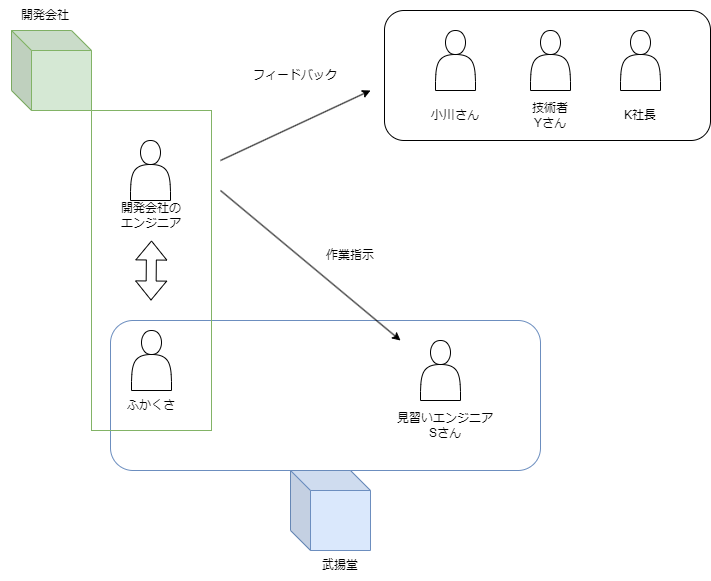

The diagram above was exported from draw.io. Its source (the exported page's mxGraphModel, read from the mxfile embedded in the PNG):
<mxGraphModel dx="880" dy="654" grid="1" gridSize="10" guides="1" tooltips="1" connect="1" arrows="1" fold="1" page="1" pageScale="1" pageWidth="827" pageHeight="1169" math="0" shadow="0">
  <root>
    <mxCell id="0" />
    <mxCell id="1" parent="0" />
    <mxCell id="Q0Q4ASfPmtK4dNOpTsf1-19" value="" style="rounded=1;whiteSpace=wrap;html=1;fillColor=none;strokeColor=#6c8ebf;" vertex="1" parent="1">
      <mxGeometry x="140" y="330" width="430" height="150" as="geometry" />
    </mxCell>
    <mxCell id="Q0Q4ASfPmtK4dNOpTsf1-6" value="" style="rounded=0;whiteSpace=wrap;html=1;fillColor=none;strokeColor=#82b366;" vertex="1" parent="1">
      <mxGeometry x="121" y="120" width="120" height="320" as="geometry" />
    </mxCell>
    <mxCell id="Q0Q4ASfPmtK4dNOpTsf1-1" value="" style="shape=actor;whiteSpace=wrap;html=1;" vertex="1" parent="1">
      <mxGeometry x="161" y="340" width="40" height="60" as="geometry" />
    </mxCell>
    <mxCell id="Q0Q4ASfPmtK4dNOpTsf1-2" value="ふかくさ" style="text;html=1;strokeColor=none;fillColor=none;align=center;verticalAlign=middle;whiteSpace=wrap;rounded=0;" vertex="1" parent="1">
      <mxGeometry x="151" y="400" width="60" height="30" as="geometry" />
    </mxCell>
    <mxCell id="Q0Q4ASfPmtK4dNOpTsf1-3" value="" style="shape=actor;whiteSpace=wrap;html=1;" vertex="1" parent="1">
      <mxGeometry x="160" y="150" width="40" height="60" as="geometry" />
    </mxCell>
    <mxCell id="Q0Q4ASfPmtK4dNOpTsf1-4" value="開発会社の&lt;br&gt;エンジニア" style="text;html=1;strokeColor=none;fillColor=none;align=center;verticalAlign=middle;whiteSpace=wrap;rounded=0;" vertex="1" parent="1">
      <mxGeometry x="141" y="210" width="80" height="30" as="geometry" />
    </mxCell>
    <mxCell id="Q0Q4ASfPmtK4dNOpTsf1-5" value="" style="shape=flexArrow;endArrow=classic;startArrow=classic;html=1;rounded=0;" edge="1" parent="1">
      <mxGeometry width="100" height="100" relative="1" as="geometry">
        <mxPoint x="180.5" y="310" as="sourcePoint" />
        <mxPoint x="181" y="250" as="targetPoint" />
      </mxGeometry>
    </mxCell>
    <mxCell id="Q0Q4ASfPmtK4dNOpTsf1-7" value="" style="shape=cube;whiteSpace=wrap;html=1;boundedLbl=1;backgroundOutline=1;darkOpacity=0.05;darkOpacity2=0.1;fillColor=#d5e8d4;size=20;strokeColor=#82b366;" vertex="1" parent="1">
      <mxGeometry x="41" y="40" width="80" height="80" as="geometry" />
    </mxCell>
    <mxCell id="Q0Q4ASfPmtK4dNOpTsf1-8" value="" style="shape=cube;whiteSpace=wrap;html=1;boundedLbl=1;backgroundOutline=1;darkOpacity=0.05;darkOpacity2=0.1;fillColor=#dae8fc;size=20;strokeColor=#6c8ebf;" vertex="1" parent="1">
      <mxGeometry x="320" y="480" width="80" height="80" as="geometry" />
    </mxCell>
    <mxCell id="Q0Q4ASfPmtK4dNOpTsf1-9" value="武揚堂" style="text;html=1;strokeColor=none;fillColor=none;align=center;verticalAlign=middle;whiteSpace=wrap;rounded=0;" vertex="1" parent="1">
      <mxGeometry x="340" y="560" width="60" height="30" as="geometry" />
    </mxCell>
    <mxCell id="Q0Q4ASfPmtK4dNOpTsf1-10" value="開発会社" style="text;html=1;strokeColor=none;fillColor=none;align=center;verticalAlign=middle;whiteSpace=wrap;rounded=0;" vertex="1" parent="1">
      <mxGeometry x="30" y="10" width="90" height="30" as="geometry" />
    </mxCell>
    <mxCell id="Q0Q4ASfPmtK4dNOpTsf1-11" value="" style="shape=actor;whiteSpace=wrap;html=1;" vertex="1" parent="1">
      <mxGeometry x="450" y="350" width="40" height="60" as="geometry" />
    </mxCell>
    <mxCell id="Q0Q4ASfPmtK4dNOpTsf1-12" value="見習いエンジニア&lt;br&gt;Sさん" style="text;html=1;strokeColor=none;fillColor=none;align=center;verticalAlign=middle;whiteSpace=wrap;rounded=0;" vertex="1" parent="1">
      <mxGeometry x="400" y="420" width="150" height="30" as="geometry" />
    </mxCell>
    <mxCell id="Q0Q4ASfPmtK4dNOpTsf1-13" value="" style="endArrow=classic;html=1;rounded=0;" edge="1" parent="1">
      <mxGeometry width="50" height="50" relative="1" as="geometry">
        <mxPoint x="250" y="200" as="sourcePoint" />
        <mxPoint x="430" y="350" as="targetPoint" />
      </mxGeometry>
    </mxCell>
    <mxCell id="Q0Q4ASfPmtK4dNOpTsf1-14" value="作業指示" style="text;html=1;strokeColor=none;fillColor=none;align=center;verticalAlign=middle;whiteSpace=wrap;rounded=0;" vertex="1" parent="1">
      <mxGeometry x="350" y="250" width="60" height="30" as="geometry" />
    </mxCell>
    <mxCell id="Q0Q4ASfPmtK4dNOpTsf1-15" value="" style="endArrow=classic;html=1;rounded=0;" edge="1" parent="1">
      <mxGeometry width="50" height="50" relative="1" as="geometry">
        <mxPoint x="250" y="170" as="sourcePoint" />
        <mxPoint x="400" y="100" as="targetPoint" />
      </mxGeometry>
    </mxCell>
    <mxCell id="Q0Q4ASfPmtK4dNOpTsf1-16" value="" style="shape=actor;whiteSpace=wrap;html=1;" vertex="1" parent="1">
      <mxGeometry x="465" y="40" width="40" height="60" as="geometry" />
    </mxCell>
    <mxCell id="Q0Q4ASfPmtK4dNOpTsf1-17" value="" style="shape=actor;whiteSpace=wrap;html=1;" vertex="1" parent="1">
      <mxGeometry x="560" y="40" width="40" height="60" as="geometry" />
    </mxCell>
    <mxCell id="Q0Q4ASfPmtK4dNOpTsf1-18" value="" style="shape=actor;whiteSpace=wrap;html=1;" vertex="1" parent="1">
      <mxGeometry x="650" y="40" width="40" height="60" as="geometry" />
    </mxCell>
    <mxCell id="Q0Q4ASfPmtK4dNOpTsf1-20" value="フィードバック" style="text;html=1;strokeColor=none;fillColor=none;align=center;verticalAlign=middle;whiteSpace=wrap;rounded=0;" vertex="1" parent="1">
      <mxGeometry x="280" y="70" width="90" height="30" as="geometry" />
    </mxCell>
    <mxCell id="Q0Q4ASfPmtK4dNOpTsf1-21" value="" style="rounded=1;whiteSpace=wrap;html=1;fillColor=none;" vertex="1" parent="1">
      <mxGeometry x="414" y="20" width="326" height="130" as="geometry" />
    </mxCell>
    <mxCell id="Q0Q4ASfPmtK4dNOpTsf1-22" value="小川さん" style="text;html=1;strokeColor=none;fillColor=none;align=center;verticalAlign=middle;whiteSpace=wrap;rounded=0;" vertex="1" parent="1">
      <mxGeometry x="455" y="110" width="60" height="30" as="geometry" />
    </mxCell>
    <mxCell id="Q0Q4ASfPmtK4dNOpTsf1-23" value="技術者&lt;br&gt;Yさん" style="text;html=1;strokeColor=none;fillColor=none;align=center;verticalAlign=middle;whiteSpace=wrap;rounded=0;" vertex="1" parent="1">
      <mxGeometry x="550" y="110" width="60" height="30" as="geometry" />
    </mxCell>
    <mxCell id="Q0Q4ASfPmtK4dNOpTsf1-24" value="K社長" style="text;html=1;strokeColor=none;fillColor=none;align=center;verticalAlign=middle;whiteSpace=wrap;rounded=0;" vertex="1" parent="1">
      <mxGeometry x="640" y="110" width="60" height="30" as="geometry" />
    </mxCell>
  </root>
</mxGraphModel>